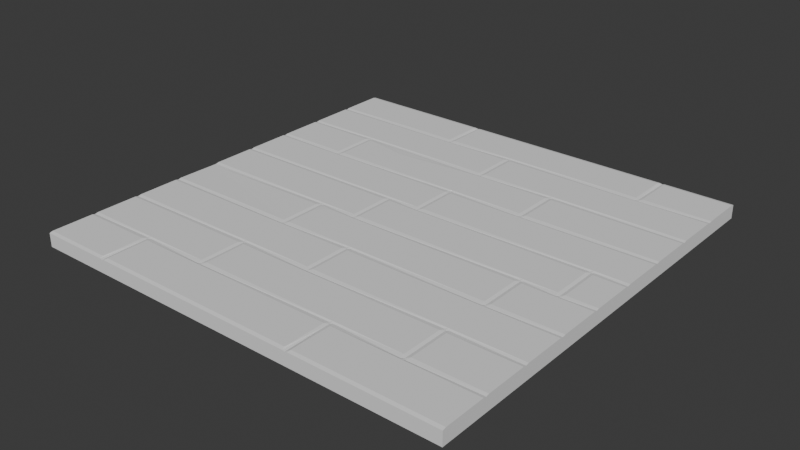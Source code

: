 # Source: floor-tile.blend  (saved by Blender 4.0.36; exported with 4.5.12 LTS)
import bpy
from mathutils import Matrix  # noqa: F401  (used for matrix-valued properties, if any)

bpy.ops.wm.read_factory_settings(use_empty=True)
scene = bpy.context.scene
scene.name = 'Scene'

# ---- collections
col_collection = bpy.data.collections.new('Collection'); scene.collection.children.link(col_collection)

# ---- world
world_world = bpy.data.worlds.new('World'); scene.world = world_world
world_world.use_nodes = True; world_world.node_tree.nodes.clear()
_N = world_world.node_tree.nodes; _L = world_world.node_tree.links
n0 = _N.new('ShaderNodeOutputWorld'); n0.name = 'World Output'; n0.location = (300, 300)
n1 = _N.new('ShaderNodeBackground'); n1.name = 'Background'; n1.location = (10, 300)
n1.inputs[0].default_value = (0.05088, 0.05088, 0.05088, 1.0)
_L.new(n1.outputs[0], n0.inputs[0])
n0.is_active_output = True
world_world.color = (0.05088, 0.05088, 0.05088)
world_world.use_sun_shadow = False
world_world.sun_shadow_jitter_overblur = 0.0

# ---- meshes
me_cube_001 = bpy.data.meshes.new('Cube.001')
me_cube_001.from_pydata([(-1.0, -1.0, -1.0), (-1.0, 1.0, -1.0), (1.0, -1.0, -1.0), (1.0, 1.0, -1.0), (-1.0, 0.7778, -1.0), (-1.0, 0.5556, -1.0), (-1.0, 0.3333, -1.0), (-1.0, 0.1111, -1.0), (-1.0, -0.1111, -1.0), (-1.0, -0.3333, -1.0), (-1.0, -0.5556, -1.0), (-1.0, -0.7778, -1.0), (1.0, -0.7778, -1.0), (1.0, -0.5556, -1.0), (1.0, -0.3333, -1.0), (1.0, -0.1111, -1.0), (1.0, 0.1111, -1.0), (1.0, 0.3333, -1.0), (1.0, 0.5556, -1.0), (1.0, 0.7778, -1.0), (-1.0, -0.7927, 1.0), (-1.0, -0.7629, 1.0), (-1.0, -0.7778, 0.8851), (-1.0, -0.7778, 0.9), (-1.0, -0.5705, 1.0), (-1.0, -0.5407, 1.0), (-1.0, -0.5556, 0.8851), (-1.0, -0.5556, 0.9), (-1.0, -0.3482, 1.0), (-1.0, -0.3184, 1.0), (-1.0, -0.3333, 0.8851), (-1.0, -0.3333, 0.9), (-1.0, -0.126, 0.9), (-1.0, -0.09621, 1.0), (-1.0, -0.1111, 0.8851), (-1.0, -0.1111, 0.9), (-1.0, 0.09621, 1.0), (-1.0, 0.126, 1.0), (-1.0, 0.1111, 0.8851), (-1.0, 0.1111, 0.9), (-1.0, 0.3184, 1.0), (-1.0, 0.3482, 1.0), (-1.0, 0.3333, 0.8851), (-1.0, 0.3333, 0.9), (-1.0, 0.5407, 1.0), (-1.0, 0.5705, 1.0), (-1.0, 0.5556, 0.8851), (-1.0, 0.5556, 0.9), (-1.0, 0.7629, 1.0), (-1.0, 0.7927, 1.0), (-1.0, 0.7778, 0.8851), (-1.0, 0.7778, 0.9), (1.0, 0.7927, 1.0), (1.0, 0.7629, 1.0), (1.0, 0.7778, 0.8851), (1.0, 0.7778, 0.9), (1.0, 0.5705, 1.0), (1.0, 0.5407, 1.0), (1.0, 0.5556, 0.8851), (1.0, 0.5556, 0.9), (1.0, 0.3482, 1.0), (1.0, 0.3184, 1.0), (1.0, 0.3333, 0.8851), (1.0, 0.3333, 0.9), (1.0, 0.126, 1.0), (1.0, 0.09621, 1.0), (1.0, 0.1111, 0.8851), (1.0, 0.1111, 0.9), (1.0, -0.09621, 1.0), (1.0, -0.126, 1.0), (1.0, -0.1111, 0.8851), (1.0, -0.1111, 0.9), (1.0, -0.3184, 1.0), (1.0, -0.3482, 1.0), (1.0, -0.3333, 0.8851), (1.0, -0.3333, 0.9), (1.0, -0.5407, 1.0), (1.0, -0.5705, 1.0), (1.0, -0.5556, 0.8851), (1.0, -0.5556, 0.9), (1.0, -0.7629, 1.0), (1.0, -0.7927, 1.0), (1.0, -0.7778, 0.8851), (1.0, -0.7778, 0.9), (-0.658, -0.7629, 1.0), (-0.6729, -0.7927, 1.0), (-0.6431, -0.7927, 1.0), (-0.6684, -0.7714, 0.9), (-0.658, -0.779, 0.9), (-0.658, -0.7927, 0.9), (-0.6476, -0.7714, 0.9), (-0.658, -1.0, 0.8), (0.3313, -0.7629, 1.0), (0.3164, -0.7927, 1.0), (0.3462, -0.7927, 1.0), (0.321, -0.7714, 0.9), (0.3313, -0.779, 0.9), (0.3313, -0.7927, 0.9), (0.3417, -0.7714, 0.9), (0.3313, -1.0, 0.8), (0.6823, -0.7629, 1.0), (0.6524, -0.7629, 1.0), (0.6673, -0.7927, 1.0), (0.6673, -0.7629, 0.9), (0.6673, -0.7766, 0.9), (0.657, -0.7842, 0.9), (0.6777, -0.7842, 0.9), (0.6823, -0.5705, 1.0), (0.6673, -0.5407, 1.0), (0.6524, -0.5705, 1.0), (0.6777, -0.5492, 0.9), (0.6673, -0.5568, 0.9), (0.657, -0.5492, 0.9), (0.6673, -0.5705, 0.9), (-0.3407, -0.5407, 1.0), (-0.3556, -0.5705, 1.0), (-0.3258, -0.5705, 1.0), (-0.3511, -0.5492, 0.9), (-0.3407, -0.5568, 0.9), (-0.3407, -0.5705, 0.9), (-0.3303, -0.5492, 0.9), (-0.3258, -0.7629, 1.0), (-0.3556, -0.7629, 1.0), (-0.3407, -0.7927, 1.0), (-0.3407, -0.7629, 0.9), (-0.3407, -0.7766, 0.9), (-0.3511, -0.7842, 0.9), (-0.3303, -0.7842, 0.9), (0.02268, -0.5407, 1.0), (-0.007127, -0.5407, 1.0), (0.007778, -0.5705, 1.0), (0.007778, -0.5407, 0.9), (0.007778, -0.5608, 0.9), (-0.002601, -0.5619, 0.9), (0.01816, -0.5619, 0.9), (0.007778, -0.3184, 1.0), (-0.007127, -0.3482, 1.0), (0.02268, -0.3482, 1.0), (-0.002601, -0.3269, 0.9), (0.007778, -0.3346, 0.9), (0.007778, -0.3482, 0.9), (0.01816, -0.3269, 0.9), (0.6736, -0.09621, 1.0), (0.6587, -0.126, 1.0), (0.6885, -0.126, 1.0), (0.6632, -0.1047, 0.9), (0.6736, -0.1123, 0.9), (0.6736, -0.126, 0.9), (0.684, -0.1047, 0.9), (0.6885, -0.3184, 1.0), (0.6587, -0.3184, 1.0), (0.6736, -0.3482, 1.0), (0.6736, -0.3184, 0.9), (0.6736, -0.3321, 0.9), (0.6632, -0.3397, 0.9), (0.684, -0.3397, 0.9), (-0.3258, -0.3184, 1.0), (-0.3556, -0.3184, 1.0), (-0.3407, -0.3482, 1.0), (-0.3407, -0.3184, 0.9), (-0.3407, -0.3321, 0.9), (-0.3511, -0.3397, 0.9), (-0.3303, -0.3397, 0.9), (-0.3407, -0.09621, 1.0), (-0.3556, -0.126, 1.0), (-0.3511, -0.1047, 0.9), (-0.3407, -0.1123, 0.9), (-0.3407, -0.126, 0.9), (-0.3303, -0.1047, 0.9), (0.8582, -0.09621, 1.0), (0.8284, -0.09621, 1.0), (0.8433, -0.126, 1.0), (0.8433, -0.09621, 0.9), (0.8433, -0.1099, 0.9), (0.833, -0.1175, 0.9), (0.8537, -0.1175, 0.9), (0.8582, 0.09621, 1.0), (0.8433, 0.126, 1.0), (0.8284, 0.09621, 1.0), (0.8537, 0.1175, 0.9), (0.8433, 0.1086, 0.9), (0.833, 0.1175, 0.9), (0.8433, 0.09621, 0.9), (-0.1544, 0.126, 1.0), (-0.1693, 0.09621, 1.0), (-0.1395, 0.09621, 1.0), (-0.1648, 0.1175, 0.9), (-0.1544, 0.1029, 0.9), (-0.1544, 0.09621, 0.9), (-0.144, 0.1175, 0.9), (-0.1395, -0.09621, 1.0), (-0.1693, -0.09621, 1.0), (-0.1544, -0.126, 1.0), (-0.1544, -0.09621, 0.9), (-0.1544, -0.1099, 0.9), (-0.1648, -0.1175, 0.9), (-0.144, -0.1175, 0.9), (0.01803, 0.126, 1.0), (-0.01178, 0.126, 1.0), (0.003126, 0.09621, 1.0), (0.003126, 0.126, 0.9), (0.003126, 0.1059, 0.9), (-0.007253, 0.1047, 0.9), (0.0135, 0.1047, 0.9), (0.003126, 0.3482, 1.0), (-0.01178, 0.3184, 1.0), (0.01803, 0.3184, 1.0), (-0.007253, 0.3397, 0.9), (0.003126, 0.3482, 0.9), (0.003126, 0.3184, 0.9), (0.01351, 0.3397, 0.9), (0.3856, 0.3482, 1.0), (0.3558, 0.3482, 1.0), (0.3707, 0.3184, 1.0), (0.3707, 0.3482, 0.9), (0.3707, 0.3346, 0.9), (0.3603, 0.3269, 0.9), (0.3811, 0.3269, 0.9), (0.3856, 0.5407, 1.0), (0.3707, 0.5705, 1.0), (0.3558, 0.5407, 1.0), (0.3811, 0.5619, 0.9), (0.3707, 0.5531, 0.9), (0.3603, 0.5619, 0.9), (0.3707, 0.5407, 0.9), (-0.6346, 0.3482, 1.0), (-0.6644, 0.3482, 1.0), (-0.6495, 0.3184, 1.0), (-0.6495, 0.3482, 0.9), (-0.6495, 0.3346, 0.9), (-0.6599, 0.3269, 0.9), (-0.6392, 0.3269, 0.9), (-0.6495, 0.5705, 1.0), (-0.6644, 0.5407, 1.0), (-0.6346, 0.5407, 1.0), (-0.6599, 0.5619, 0.9), (-0.6495, 0.5543, 0.9), (-0.6495, 0.5407, 0.9), (-0.6392, 0.5619, 0.9), (0.6822, 0.7927, 1.0), (0.6524, 0.7927, 1.0), (0.6673, 0.7629, 1.0), (0.6673, 0.7927, 0.9), (0.6673, 0.779, 0.9), (0.6569, 0.7714, 0.9), (0.6776, 0.7714, 0.9), (0.6673, 1.0, 0.8), (-0.3347, 0.7629, 1.0), (-0.3198, 0.7927, 1.0), (-0.3496, 0.7927, 1.0), (-0.3243, 0.7714, 0.9), (-0.3347, 0.7803, 0.9), (-0.3347, 0.7927, 0.9), (-0.3451, 0.7714, 0.9), (-0.3347, 1.0, 0.8), (0.01708, 0.7629, 1.0), (0.002171, 0.7927, 1.0), (-0.01273, 0.7629, 1.0), (0.01255, 0.7842, 0.9), (0.002171, 0.7766, 0.9), (-0.008209, 0.7842, 0.9), (0.002171, 0.7629, 0.9), (0.01708, 0.5705, 1.0), (-0.01273, 0.5705, 1.0), (0.002171, 0.5407, 1.0), (0.002171, 0.5705, 0.9), (0.002171, 0.5568, 0.9), (-0.008208, 0.5492, 0.9), (0.01255, 0.5492, 0.9), (0.1739, -0.126, 1.0), (0.2803, -0.126, 1.0), (0.2332, -0.1693, 1.0), (-0.3258, -0.1965, 1.0), (-0.2553, -0.126, 1.0), (-0.3289, -0.1114, 0.9311), (-0.3362, -0.126, 0.9303), (-0.3051, -0.1467, 1.0), (-0.319, -0.1327, 0.9834), (-0.306, -0.1217, 0.9798), (-0.3297, -0.1217, 0.9594), (-0.3288, -0.1467, 0.9796), (0.7331, 0.3482, 1.0), (0.5787, 0.3482, 1.0), (0.6379, 0.3759, 1.0), (-0.4925, 0.5407, 0.95), (-0.2084, 0.5407, 0.95), (-0.4202, 0.5049, 1.0), (-1.0, -1.0, 0.8847), (-1.0, -0.9847, 1.0), (-1.0, 0.9847, 1.0), (-1.0, 1.0, 0.8847), (1.0, -0.9847, 1.0), (1.0, -1.0, 0.8847), (1.0, 1.0, 0.8847), (1.0, 0.9847, 1.0), (-0.6454, -1.0, 0.8847), (-0.6431, -0.9847, 1.0), (-0.6729, -0.9847, 1.0), (-0.6706, -1.0, 0.8847), (0.344, -1.0, 0.8847), (0.3462, -0.9847, 1.0), (0.3164, -0.9847, 1.0), (0.3187, -1.0, 0.8847), (0.6546, 1.0, 0.8847), (0.6524, 0.9847, 1.0), (0.6822, 0.9847, 1.0), (0.6799, 1.0, 0.8847), (-0.3474, 1.0, 0.8847), (-0.3496, 0.9847, 1.0), (-0.3198, 0.9847, 1.0), (-0.3221, 1.0, 0.8847)], [], [(294, 305, 239, 52), (91, 89, 85, 297, 298), (101, 109, 130, 116, 121, 92), (11, 12, 2, 0), (81, 102, 94, 300, 291), (19, 54, 53, 56, 58, 18), (18, 58, 57, 60, 62, 17), (17, 62, 61, 64, 66, 16), (16, 66, 65, 68, 70, 15), (15, 70, 69, 72, 74, 14), (14, 74, 73, 76, 78, 13), (13, 78, 77, 80, 82, 12), (3, 293, 294, 52, 54, 19), (1, 3, 19, 4), (4, 19, 18, 5), (5, 18, 17, 6), (6, 17, 16, 7), (7, 16, 15, 8), (8, 15, 14, 9), (9, 14, 13, 10), (10, 13, 12, 11), (295, 296, 86, 89, 91), (53, 241, 255, 262, 219, 56), (57, 218, 211, 282, 283, 281, 60), (61, 213, 206, 197, 177, 64), (65, 176, 169, 68), (69, 171, 144, 149, 72), (73, 151, 137, 128, 108, 76), (77, 107, 100, 80), (122, 115, 24, 21, 84), (4, 50, 49, 289, 290, 1), (157, 164, 32, 29), (191, 184, 36, 33, 163), (198, 205, 227, 40, 37, 183), (226, 233, 44, 41), (263, 257, 247, 48, 45, 232), (12, 82, 81, 291, 292, 2), (11, 22, 21, 24, 26, 10), (297, 85, 20, 288), (274, 278, 273, 192, 195, 168), (129, 136, 158, 28, 25, 114), (10, 26, 25, 28, 30, 9), (170, 178, 199, 185, 190, 142), (9, 30, 29, 32, 34, 8), (212, 220, 264, 285, 286, 284, 234, 225, 204), (8, 34, 33, 36, 38, 7), (7, 38, 37, 40, 42, 6), (246, 242, 239, 305, 306), (6, 42, 41, 44, 46, 5), (249, 308, 289, 49), (1, 290, 307, 254, 310, 303, 246, 306, 293, 3), (5, 46, 45, 48, 50, 4), (20, 23, 22), (23, 21, 22), (24, 27, 26), (27, 25, 26), (28, 31, 30), (31, 29, 30), (32, 35, 34), (35, 33, 34), (36, 39, 38), (39, 37, 38), (40, 43, 42), (43, 41, 42), (44, 47, 46), (47, 45, 46), (48, 51, 50), (51, 49, 50), (52, 55, 54), (55, 53, 54), (56, 59, 58), (59, 57, 58), (60, 63, 62), (63, 61, 62), (64, 67, 66), (67, 65, 66), (68, 71, 70), (71, 69, 70), (72, 75, 74), (75, 73, 74), (76, 79, 78), (79, 77, 78), (80, 83, 82), (83, 81, 82), (84, 87, 88, 90), (85, 89, 88, 87), (86, 90, 88, 89), (92, 95, 96, 98), (93, 97, 96, 95), (94, 98, 96, 97), (100, 103, 104, 106), (101, 105, 104, 103), (102, 106, 104, 105), (107, 110, 111, 113), (108, 112, 111, 110), (109, 113, 111, 112), (114, 117, 118, 120), (115, 119, 118, 117), (116, 120, 118, 119), (121, 124, 125, 127), (122, 126, 125, 124), (123, 127, 125, 126), (128, 131, 132, 134), (129, 133, 132, 131), (130, 134, 132, 133), (135, 138, 139, 141), (136, 140, 139, 138), (137, 141, 139, 140), (142, 145, 146, 148), (143, 147, 146, 145), (144, 148, 146, 147), (149, 152, 153, 155), (150, 154, 153, 152), (151, 155, 153, 154), (156, 159, 160, 162), (157, 161, 160, 159), (158, 162, 160, 161), (163, 165, 166, 168), (164, 167, 166, 165), (150, 143, 270, 271, 269, 192, 273, 276, 272, 156, 135), (169, 172, 173, 175), (170, 174, 173, 172), (171, 175, 173, 174), (176, 179, 180, 182), (177, 181, 180, 179), (178, 182, 180, 181), (183, 186, 187, 189), (184, 188, 187, 186), (185, 189, 187, 188), (190, 193, 194, 196), (191, 195, 194, 193), (192, 196, 194, 195), (197, 200, 201, 203), (198, 202, 201, 200), (199, 203, 201, 202), (204, 207, 208, 210), (205, 209, 208, 207), (206, 210, 208, 209), (211, 214, 215, 217), (212, 216, 215, 214), (213, 217, 215, 216), (218, 221, 222, 224), (219, 223, 222, 221), (220, 224, 222, 223), (225, 228, 229, 231), (226, 230, 229, 228), (227, 231, 229, 230), (232, 235, 236, 238), (233, 237, 236, 235), (234, 238, 236, 237), (239, 242, 243, 245), (240, 244, 243, 242), (241, 245, 243, 244), (247, 250, 251, 253), (248, 252, 251, 250), (249, 253, 251, 252), (255, 258, 259, 261), (256, 260, 259, 258), (257, 261, 259, 260), (262, 265, 266, 268), (263, 267, 266, 265), (264, 268, 266, 267), (241, 53, 55, 245), (245, 55, 52, 239), (218, 57, 59, 221), (221, 59, 56, 219), (213, 61, 63, 217), (217, 63, 60, 281, 282, 211), (176, 65, 67, 179), (179, 67, 64, 177), (171, 69, 71, 175), (175, 71, 68, 169), (151, 73, 75, 155), (155, 75, 72, 149), (107, 77, 79, 110), (110, 79, 76, 108), (102, 81, 83, 106), (106, 83, 80, 100), (20, 85, 87, 23), (23, 87, 84, 21), (301, 93, 123, 86, 296), (299, 300, 94, 97, 99), (123, 93, 95, 127), (127, 95, 92, 121), (99, 97, 93, 301, 302), (303, 304, 240, 242, 246), (94, 102, 105, 98), (98, 105, 101, 92), (130, 109, 112, 134), (134, 112, 108, 128), (100, 107, 113, 103), (103, 113, 109, 101), (24, 115, 117, 27), (27, 117, 114, 25), (86, 123, 126, 90), (90, 126, 122, 84), (121, 116, 119, 124), (124, 119, 115, 122), (116, 130, 133, 120), (120, 133, 129, 114), (158, 136, 138, 162), (162, 138, 135, 156), (128, 137, 140, 131), (131, 140, 136, 129), (192, 269, 270, 143, 145, 196), (196, 145, 142, 190), (137, 151, 154, 141), (141, 154, 150, 135), (149, 144, 147, 152), (152, 147, 143, 150), (28, 158, 161, 31), (31, 161, 157, 29), (32, 164, 165, 35), (35, 165, 163, 33), (275, 279, 274, 168, 166, 167), (159, 167, 164, 157), (144, 171, 174, 148), (148, 174, 170, 142), (199, 178, 181, 203), (203, 181, 177, 197), (169, 176, 182, 172), (172, 182, 178, 170), (36, 184, 186, 39), (39, 186, 183, 37), (168, 195, 191, 163), (190, 185, 188, 193), (193, 188, 184, 191), (185, 199, 202, 189), (189, 202, 198, 183), (227, 205, 207, 231), (231, 207, 204, 225), (197, 206, 209, 200), (200, 209, 205, 198), (206, 213, 216, 210), (210, 216, 212, 204), (264, 220, 223, 268), (268, 223, 219, 262), (211, 218, 224, 214), (214, 224, 220, 212), (40, 227, 230, 43), (43, 230, 226, 41), (44, 233, 235, 47), (47, 235, 232, 45), (225, 234, 237, 228), (228, 237, 233, 226), (255, 241, 244, 258), (258, 244, 240, 256), (240, 304, 309, 248, 256), (307, 308, 249, 252, 254), (48, 247, 253, 51), (51, 253, 249, 49), (254, 252, 248, 309, 310), (247, 257, 260, 250), (250, 260, 256, 248), (234, 284, 285, 264, 267, 238), (238, 267, 263, 232), (257, 263, 265, 261), (261, 265, 262, 255), (0, 287, 288, 20, 22, 11), (269, 271, 270), (272, 276, 277, 280), (273, 278, 277, 276), (274, 279, 277, 278), (275, 280, 277, 279), (156, 272, 280, 275, 167, 159), (281, 283, 282), (284, 286, 285), (287, 298, 297, 288), (307, 290, 289, 308), (293, 306, 305, 294), (299, 292, 291, 300), (295, 302, 301, 296), (303, 310, 309, 304), (2, 292, 299, 99, 302, 295, 91, 298, 287, 0)])
_uv = me_cube_001.uv_layers.new(name='UVMap')
_uv.uv.foreach_set('vector', [0.625, 0.5019, 0.6647, 0.5019, 0.6647, 0.5259, 0.625, 0.5259, 0.8323, 0.75, 0.8323, 0.7241, 0.8341, 0.7241, 0.8341, 0.7481, 0.8338, 0.75, 0.6684, 0.7204, 0.6684, 0.6963, 0.749, 0.6963, 0.7907, 0.6963, 0.7907, 0.7204, 0.7086, 0.7204, 0.125, 0.7222, 0.375, 0.7222, 0.375, 0.75, 0.125, 0.75, 0.625, 0.7241, 0.6666, 0.7241, 0.7067, 0.7241, 0.7067, 0.7481, 0.625, 0.7481, 0.375, 0.5278, 0.6231, 0.5278, 0.625, 0.5296, 0.625, 0.5537, 0.6231, 0.5556, 0.375, 0.5556, 0.375, 0.5556, 0.6231, 0.5556, 0.625, 0.5574, 0.625, 0.5815, 0.6231, 0.5833, 0.375, 0.5833, 0.375, 0.5833, 0.6231, 0.5833, 0.625, 0.5852, 0.625, 0.6092, 0.6231, 0.6111, 0.375, 0.6111, 0.375, 0.6111, 0.6231, 0.6111, 0.625, 0.613, 0.625, 0.637, 0.6231, 0.6389, 0.375, 0.6389, 0.375, 0.6389, 0.6231, 0.6389, 0.625, 0.6408, 0.625, 0.6648, 0.6231, 0.6667, 0.375, 0.6667, 0.375, 0.6667, 0.6231, 0.6667, 0.625, 0.6685, 0.625, 0.6926, 0.6231, 0.6944, 0.375, 0.6944, 0.375, 0.6944, 0.6231, 0.6944, 0.625, 0.6963, 0.625, 0.7204, 0.6231, 0.7222, 0.375, 0.7222, 0.375, 0.5, 0.6231, 0.5, 0.625, 0.5019, 0.625, 0.5259, 0.6231, 0.5278, 0.375, 0.5278, 0.125, 0.5, 0.375, 0.5, 0.375, 0.5278, 0.125, 0.5278, 0.125, 0.5278, 0.375, 0.5278, 0.375, 0.5556, 0.125, 0.5556, 0.125, 0.5556, 0.375, 0.5556, 0.375, 0.5833, 0.125, 0.5833, 0.125, 0.5833, 0.375, 0.5833, 0.375, 0.6111, 0.125, 0.6111, 0.125, 0.6111, 0.375, 0.6111, 0.375, 0.6389, 0.125, 0.6389, 0.125, 0.6389, 0.375, 0.6389, 0.375, 0.6667, 0.125, 0.6667, 0.125, 0.6667, 0.375, 0.6667, 0.375, 0.6944, 0.125, 0.6944, 0.125, 0.6944, 0.375, 0.6944, 0.375, 0.7222, 0.125, 0.7222, 0.8307, 0.75, 0.8304, 0.7481, 0.8304, 0.7241, 0.8323, 0.7241, 0.8323, 0.75, 0.625, 0.5296, 0.6666, 0.5296, 0.7479, 0.5296, 0.7479, 0.5537, 0.7037, 0.5537, 0.625, 0.5537, 0.625, 0.5574, 0.7018, 0.5574, 0.7018, 0.5815, 0.6777, 0.5815, 0.6703, 0.578, 0.6584, 0.5815, 0.625, 0.5815, 0.625, 0.5852, 0.7037, 0.5852, 0.7477, 0.5852, 0.7477, 0.6092, 0.6446, 0.6092, 0.625, 0.6092, 0.625, 0.613, 0.6427, 0.613, 0.6427, 0.637, 0.625, 0.637, 0.625, 0.6408, 0.6446, 0.6408, 0.6639, 0.6408, 0.6639, 0.6648, 0.625, 0.6648, 0.625, 0.6685, 0.6658, 0.6685, 0.7472, 0.6685, 0.7472, 0.6926, 0.6666, 0.6926, 0.625, 0.6926, 0.625, 0.6963, 0.6647, 0.6963, 0.6647, 0.7204, 0.625, 0.7204, 0.7944, 0.7204, 0.7944, 0.6963, 0.875, 0.6963, 0.875, 0.7204, 0.8323, 0.7204, 0.375, 0.2222, 0.6231, 0.2222, 0.625, 0.2241, 0.625, 0.2481, 0.6231, 0.25, 0.375, 0.25, 0.7944, 0.6648, 0.7944, 0.6408, 0.875, 0.6408, 0.875, 0.6648, 0.7712, 0.637, 0.7712, 0.613, 0.875, 0.613, 0.875, 0.637, 0.7926, 0.637, 0.7515, 0.6092, 0.7515, 0.5852, 0.8312, 0.5852, 0.875, 0.5852, 0.875, 0.6092, 0.7693, 0.6092, 0.8331, 0.5815, 0.8331, 0.5574, 0.875, 0.5574, 0.875, 0.5815, 0.7516, 0.5537, 0.7516, 0.5296, 0.7918, 0.5296, 0.875, 0.5296, 0.875, 0.5537, 0.8312, 0.5537, 0.375, 0.7222, 0.6231, 0.7222, 0.625, 0.7241, 0.625, 0.7481, 0.6231, 0.75, 0.375, 0.75, 0.375, 0.02778, 0.6231, 0.02778, 0.625, 0.02964, 0.625, 0.05369, 0.6231, 0.05556, 0.375, 0.05556, 0.8341, 0.7481, 0.8341, 0.7241, 0.875, 0.7241, 0.875, 0.7481, 0.7911, 0.6395, 0.7883, 0.6404, 0.7819, 0.6408, 0.7693, 0.6408, 0.7706, 0.6389, 0.7913, 0.6389, 0.7509, 0.6926, 0.7509, 0.6685, 0.7926, 0.6685, 0.875, 0.6685, 0.875, 0.6926, 0.7926, 0.6926, 0.375, 0.05556, 0.6231, 0.05556, 0.625, 0.05742, 0.625, 0.08147, 0.6231, 0.08333, 0.375, 0.08333, 0.6464, 0.637, 0.6464, 0.613, 0.7496, 0.613, 0.7674, 0.613, 0.7674, 0.637, 0.6658, 0.637, 0.375, 0.08333, 0.6231, 0.08333, 0.625, 0.0852, 0.625, 0.1092, 0.6231, 0.1111, 0.375, 0.1111, 0.7055, 0.5815, 0.7055, 0.5574, 0.7497, 0.5574, 0.7761, 0.5574, 0.8025, 0.5619, 0.8116, 0.5574, 0.8293, 0.5574, 0.8293, 0.5815, 0.7496, 0.5815, 0.375, 0.1111, 0.6231, 0.1111, 0.625, 0.113, 0.625, 0.137, 0.6231, 0.1389, 0.375, 0.1389, 0.375, 0.1389, 0.6231, 0.1389, 0.625, 0.1408, 0.625, 0.1648, 0.6231, 0.1667, 0.375, 0.1667, 0.6666, 0.5, 0.6666, 0.5259, 0.6647, 0.5259, 0.6647, 0.5019, 0.665, 0.5, 0.375, 0.1667, 0.6231, 0.1667, 0.625, 0.1685, 0.625, 0.1926, 0.6231, 0.1944, 0.375, 0.1944, 0.7937, 0.5259, 0.7937, 0.5019, 0.875, 0.5019, 0.875, 0.5259, 0.375, 0.25, 0.6231, 0.25, 0.625, 0.3316, 0.625, 0.3332, 0.625, 0.3347, 0.625, 0.4568, 0.625, 0.4584, 0.625, 0.46, 0.6231, 0.5, 0.375, 0.5, 0.375, 0.1944, 0.6231, 0.1944, 0.625, 0.1963, 0.625, 0.2204, 0.6231, 0.2222, 0.375, 0.2222, 0.625, 0.02591, 0.625, 0.02778, 0.6231, 0.02778, 0.625, 0.02778, 0.625, 0.02778, 0.6231, 0.02778, 0.625, 0.05369, 0.625, 0.05556, 0.6231, 0.05556, 0.625, 0.05556, 0.625, 0.05556, 0.6231, 0.05556, 0.625, 0.08147, 0.625, 0.08333, 0.6231, 0.08333, 0.625, 0.08333, 0.625, 0.08333, 0.6231, 0.08333, 0.625, 0.1092, 0.625, 0.1111, 0.6231, 0.1111, 0.625, 0.1111, 0.625, 0.1111, 0.6231, 0.1111, 0.625, 0.137, 0.625, 0.1389, 0.6231, 0.1389, 0.625, 0.1389, 0.625, 0.1389, 0.6231, 0.1389, 0.625, 0.1648, 0.625, 0.1667, 0.6231, 0.1667, 0.625, 0.1667, 0.625, 0.1667, 0.6231, 0.1667, 0.625, 0.1926, 0.625, 0.1944, 0.6231, 0.1944, 0.625, 0.1944, 0.625, 0.1944, 0.6231, 0.1944, 0.625, 0.2204, 0.625, 0.2222, 0.6231, 0.2222, 0.625, 0.2222, 0.625, 0.2222, 0.6231, 0.2222, 0.625, 0.5259, 0.625, 0.5278, 0.6231, 0.5278, 0.625, 0.5278, 0.625, 0.5296, 0.6231, 0.5278, 0.625, 0.5537, 0.625, 0.5556, 0.6231, 0.5556, 0.625, 0.5556, 0.625, 0.5574, 0.6231, 0.5556, 0.625, 0.5815, 0.625, 0.5833, 0.6231, 0.5833, 0.625, 0.5833, 0.625, 0.5852, 0.6231, 0.5833, 0.625, 0.6092, 0.625, 0.6111, 0.6231, 0.6111, 0.625, 0.6111, 0.625, 0.613, 0.6231, 0.6111, 0.625, 0.637, 0.625, 0.6389, 0.6231, 0.6389, 0.625, 0.6389, 0.625, 0.6408, 0.6231, 0.6389, 0.625, 0.6648, 0.625, 0.6667, 0.6231, 0.6667, 0.625, 0.6667, 0.625, 0.6685, 0.6231, 0.6667, 0.625, 0.6926, 0.625, 0.6944, 0.6231, 0.6944, 0.625, 0.6944, 0.625, 0.6963, 0.6231, 0.6944, 0.625, 0.7204, 0.625, 0.7222, 0.6231, 0.7222, 0.625, 0.7222, 0.625, 0.7241, 0.6231, 0.7222, 0.8323, 0.7204, 0.8335, 0.7222, 0.8323, 0.7223, 0.831, 0.7222, 0.8341, 0.7241, 0.8323, 0.7241, 0.8323, 0.7223, 0.8335, 0.7222, 0.8304, 0.7241, 0.831, 0.7222, 0.8323, 0.7223, 0.8323, 0.7241, 0.7086, 0.7204, 0.7099, 0.7222, 0.7086, 0.7223, 0.7073, 0.7222, 0.7104, 0.7241, 0.7086, 0.7241, 0.7086, 0.7223, 0.7099, 0.7222, 0.7067, 0.7241, 0.7073, 0.7222, 0.7086, 0.7223, 0.7086, 0.7241, 0.6647, 0.7204, 0.6666, 0.7204, 0.6666, 0.7222, 0.6653, 0.7222, 0.6684, 0.7204, 0.6679, 0.7222, 0.6666, 0.7222, 0.6666, 0.7204, 0.6666, 0.7241, 0.6653, 0.7222, 0.6666, 0.7222, 0.6679, 0.7222, 0.6647, 0.6963, 0.6653, 0.6944, 0.6666, 0.6945, 0.6666, 0.6963, 0.6666, 0.6926, 0.6679, 0.6944, 0.6666, 0.6945, 0.6653, 0.6944, 0.6684, 0.6963, 0.6666, 0.6963, 0.6666, 0.6945, 0.6679, 0.6944, 0.7926, 0.6926, 0.7939, 0.6944, 0.7926, 0.6945, 0.7913, 0.6944, 0.7944, 0.6963, 0.7926, 0.6963, 0.7926, 0.6945, 0.7939, 0.6944, 0.7907, 0.6963, 0.7913, 0.6944, 0.7926, 0.6945, 0.7926, 0.6963, 0.7907, 0.7204, 0.7926, 0.7204, 0.7926, 0.7222, 0.7913, 0.7222, 0.7944, 0.7204, 0.7939, 0.7222, 0.7926, 0.7222, 0.7926, 0.7204, 0.7926, 0.7241, 0.7913, 0.7222, 0.7926, 0.7222, 0.7939, 0.7222, 0.7472, 0.6926, 0.749, 0.6926, 0.749, 0.6944, 0.7477, 0.6944, 0.7509, 0.6926, 0.7503, 0.6944, 0.749, 0.6944, 0.749, 0.6926, 0.749, 0.6963, 0.7477, 0.6944, 0.749, 0.6944, 0.7503, 0.6944, 0.749, 0.6648, 0.7503, 0.6667, 0.749, 0.6667, 0.7477, 0.6667, 0.7509, 0.6685, 0.749, 0.6685, 0.749, 0.6667, 0.7503, 0.6667, 0.7472, 0.6685, 0.7477, 0.6667, 0.749, 0.6667, 0.749, 0.6685, 0.6658, 0.637, 0.6671, 0.6389, 0.6658, 0.6389, 0.6645, 0.6389, 0.6677, 0.6408, 0.6658, 0.6408, 0.6658, 0.6389, 0.6671, 0.6389, 0.6639, 0.6408, 0.6645, 0.6389, 0.6658, 0.6389, 0.6658, 0.6408, 0.6639, 0.6648, 0.6658, 0.6648, 0.6658, 0.6666, 0.6645, 0.6667, 0.6677, 0.6648, 0.6671, 0.6667, 0.6658, 0.6666, 0.6658, 0.6648, 0.6658, 0.6685, 0.6645, 0.6667, 0.6658, 0.6666, 0.6671, 0.6667, 0.7907, 0.6648, 0.7926, 0.6648, 0.7926, 0.6666, 0.7913, 0.6667, 0.7944, 0.6648, 0.7939, 0.6667, 0.7926, 0.6666, 0.7926, 0.6648, 0.7926, 0.6685, 0.7913, 0.6667, 0.7926, 0.6666, 0.7939, 0.6667, 0.7926, 0.637, 0.7939, 0.6389, 0.7926, 0.6389, 0.7913, 0.6389, 0.7944, 0.6408, 0.7926, 0.6408, 0.7926, 0.6389, 0.7939, 0.6389, 0.6677, 0.6648, 0.6677, 0.6408, 0.715, 0.6408, 0.7209, 0.6462, 0.7283, 0.6408, 0.7693, 0.6408, 0.7819, 0.6408, 0.7881, 0.6433, 0.7907, 0.6496, 0.7907, 0.6648, 0.749, 0.6648, 0.6427, 0.637, 0.6446, 0.637, 0.6446, 0.6388, 0.6433, 0.6389, 0.6464, 0.637, 0.6459, 0.6389, 0.6446, 0.6388, 0.6446, 0.637, 0.6446, 0.6408, 0.6433, 0.6389, 0.6446, 0.6388, 0.6459, 0.6389, 0.6427, 0.613, 0.6433, 0.6111, 0.6446, 0.6112, 0.6446, 0.613, 0.6446, 0.6092, 0.6459, 0.6111, 0.6446, 0.6112, 0.6433, 0.6111, 0.6464, 0.613, 0.6446, 0.613, 0.6446, 0.6112, 0.6459, 0.6111, 0.7693, 0.6092, 0.7706, 0.6111, 0.7693, 0.6115, 0.768, 0.6111, 0.7712, 0.613, 0.7693, 0.613, 0.7693, 0.6115, 0.7706, 0.6111, 0.7674, 0.613, 0.768, 0.6111, 0.7693, 0.6115, 0.7693, 0.613, 0.7674, 0.637, 0.7693, 0.637, 0.7693, 0.6388, 0.768, 0.6389, 0.7712, 0.637, 0.7706, 0.6389, 0.7693, 0.6388, 0.7693, 0.637, 0.7693, 0.6408, 0.768, 0.6389, 0.7693, 0.6388, 0.7706, 0.6389, 0.7477, 0.6092, 0.7496, 0.6092, 0.7496, 0.6111, 0.7483, 0.6111, 0.7515, 0.6092, 0.7509, 0.6111, 0.7496, 0.6111, 0.7496, 0.6092, 0.7496, 0.613, 0.7483, 0.6111, 0.7496, 0.6111, 0.7509, 0.6111, 0.7496, 0.5815, 0.7509, 0.5833, 0.7496, 0.5833, 0.7483, 0.5833, 0.7515, 0.5852, 0.7496, 0.5852, 0.7496, 0.5833, 0.7509, 0.5833, 0.7477, 0.5852, 0.7483, 0.5833, 0.7496, 0.5833, 0.7496, 0.5852, 0.7018, 0.5815, 0.7037, 0.5815, 0.7037, 0.5833, 0.7024, 0.5833, 0.7055, 0.5815, 0.705, 0.5833, 0.7037, 0.5833, 0.7037, 0.5815, 0.7037, 0.5852, 0.7024, 0.5833, 0.7037, 0.5833, 0.705, 0.5833, 0.7018, 0.5574, 0.7024, 0.5556, 0.7037, 0.5557, 0.7037, 0.5574, 0.7037, 0.5537, 0.705, 0.5556, 0.7037, 0.5557, 0.7024, 0.5556, 0.7055, 0.5574, 0.7037, 0.5574, 0.7037, 0.5557, 0.705, 0.5556, 0.8293, 0.5815, 0.8312, 0.5815, 0.8312, 0.5833, 0.8299, 0.5833, 0.8331, 0.5815, 0.8325, 0.5833, 0.8312, 0.5833, 0.8312, 0.5815, 0.8312, 0.5852, 0.8299, 0.5833, 0.8312, 0.5833, 0.8325, 0.5833, 0.8312, 0.5537, 0.8325, 0.5556, 0.8312, 0.5556, 0.8299, 0.5556, 0.8331, 0.5574, 0.8312, 0.5574, 0.8312, 0.5556, 0.8325, 0.5556, 0.8293, 0.5574, 0.8299, 0.5556, 0.8312, 0.5556, 0.8312, 0.5574, 0.6647, 0.5259, 0.6666, 0.5259, 0.6666, 0.5277, 0.6653, 0.5278, 0.6685, 0.5259, 0.6679, 0.5278, 0.6666, 0.5277, 0.6666, 0.5259, 0.6666, 0.5296, 0.6653, 0.5278, 0.6666, 0.5277, 0.6679, 0.5278, 0.7918, 0.5296, 0.7905, 0.5278, 0.7918, 0.5277, 0.7931, 0.5278, 0.79, 0.5259, 0.7918, 0.5259, 0.7918, 0.5277, 0.7905, 0.5278, 0.7937, 0.5259, 0.7931, 0.5278, 0.7918, 0.5277, 0.7918, 0.5259, 0.7479, 0.5296, 0.7484, 0.5278, 0.7497, 0.5278, 0.7497, 0.5296, 0.7497, 0.5259, 0.751, 0.5278, 0.7497, 0.5278, 0.7484, 0.5278, 0.7516, 0.5296, 0.7497, 0.5296, 0.7497, 0.5278, 0.751, 0.5278, 0.7479, 0.5537, 0.7497, 0.5537, 0.7497, 0.5555, 0.7484, 0.5556, 0.7516, 0.5537, 0.751, 0.5556, 0.7497, 0.5555, 0.7497, 0.5537, 0.7497, 0.5574, 0.7484, 0.5556, 0.7497, 0.5555, 0.751, 0.5556, 0.6666, 0.5296, 0.625, 0.5296, 0.625, 0.5278, 0.6653, 0.5278, 0.6653, 0.5278, 0.625, 0.5278, 0.625, 0.5259, 0.6647, 0.5259, 0.7018, 0.5574, 0.625, 0.5574, 0.625, 0.5556, 0.7024, 0.5556, 0.7024, 0.5556, 0.625, 0.5556, 0.625, 0.5537, 0.7037, 0.5537, 0.7037, 0.5852, 0.625, 0.5852, 0.625, 0.5833, 0.7024, 0.5833, 0.7024, 0.5833, 0.625, 0.5833, 0.625, 0.5815, 0.6584, 0.5815, 0.6777, 0.5815, 0.7018, 0.5815, 0.6427, 0.613, 0.625, 0.613, 0.625, 0.6111, 0.6433, 0.6111, 0.6433, 0.6111, 0.625, 0.6111, 0.625, 0.6092, 0.6446, 0.6092, 0.6446, 0.6408, 0.625, 0.6408, 0.625, 0.6389, 0.6433, 0.6389, 0.6433, 0.6389, 0.625, 0.6389, 0.625, 0.637, 0.6427, 0.637, 0.6658, 0.6685, 0.625, 0.6685, 0.625, 0.6667, 0.6645, 0.6667, 0.6645, 0.6667, 0.625, 0.6667, 0.625, 0.6648, 0.6639, 0.6648, 0.6647, 0.6963, 0.625, 0.6963, 0.625, 0.6944, 0.6653, 0.6944, 0.6653, 0.6944, 0.625, 0.6944, 0.625, 0.6926, 0.6666, 0.6926, 0.6666, 0.7241, 0.625, 0.7241, 0.625, 0.7222, 0.6653, 0.7222, 0.6653, 0.7222, 0.625, 0.7222, 0.625, 0.7204, 0.6647, 0.7204, 0.875, 0.7241, 0.8341, 0.7241, 0.8335, 0.7222, 0.875, 0.7222, 0.875, 0.7222, 0.8335, 0.7222, 0.8323, 0.7204, 0.875, 0.7204, 0.7104, 0.7481, 0.7104, 0.7241, 0.7926, 0.7241, 0.8304, 0.7241, 0.8304, 0.7481, 0.707, 0.75, 0.7067, 0.7481, 0.7067, 0.7241, 0.7086, 0.7241, 0.7086, 0.75, 0.7926, 0.7241, 0.7104, 0.7241, 0.7099, 0.7222, 0.7913, 0.7222, 0.7913, 0.7222, 0.7099, 0.7222, 0.7086, 0.7204, 0.7907, 0.7204, 0.7086, 0.75, 0.7086, 0.7241, 0.7104, 0.7241, 0.7104, 0.7481, 0.7102, 0.75, 0.6682, 0.5, 0.6685, 0.5019, 0.6685, 0.5259, 0.6666, 0.5259, 0.6666, 0.5, 0.7067, 0.7241, 0.6666, 0.7241, 0.6679, 0.7222, 0.7073, 0.7222, 0.7073, 0.7222, 0.6679, 0.7222, 0.6684, 0.7204, 0.7086, 0.7204, 0.749, 0.6963, 0.6684, 0.6963, 0.6679, 0.6944, 0.7477, 0.6944, 0.7477, 0.6944, 0.6679, 0.6944, 0.6666, 0.6926, 0.7472, 0.6926, 0.6647, 0.7204, 0.6647, 0.6963, 0.6666, 0.6963, 0.6666, 0.7204, 0.6666, 0.7204, 0.6666, 0.6963, 0.6684, 0.6963, 0.6684, 0.7204, 0.875, 0.6963, 0.7944, 0.6963, 0.7939, 0.6944, 0.875, 0.6944, 0.875, 0.6944, 0.7939, 0.6944, 0.7926, 0.6926, 0.875, 0.6926, 0.8304, 0.7241, 0.7926, 0.7241, 0.7939, 0.7222, 0.831, 0.7222, 0.831, 0.7222, 0.7939, 0.7222, 0.7944, 0.7204, 0.8323, 0.7204, 0.7907, 0.7204, 0.7907, 0.6963, 0.7926, 0.6963, 0.7926, 0.7204, 0.7926, 0.7204, 0.7926, 0.6963, 0.7944, 0.6963, 0.7944, 0.7204, 0.7907, 0.6963, 0.749, 0.6963, 0.7503, 0.6944, 0.7913, 0.6944, 0.7913, 0.6944, 0.7503, 0.6944, 0.7509, 0.6926, 0.7926, 0.6926, 0.7926, 0.6685, 0.7509, 0.6685, 0.7503, 0.6667, 0.7913, 0.6667, 0.7913, 0.6667, 0.7503, 0.6667, 0.749, 0.6648, 0.7907, 0.6648, 0.7472, 0.6926, 0.7472, 0.6685, 0.749, 0.6685, 0.749, 0.6926, 0.749, 0.6926, 0.749, 0.6685, 0.7509, 0.6685, 0.7509, 0.6926, 0.7693, 0.6408, 0.7283, 0.6408, 0.715, 0.6408, 0.6677, 0.6408, 0.6671, 0.6389, 0.768, 0.6389, 0.768, 0.6389, 0.6671, 0.6389, 0.6658, 0.637, 0.7674, 0.637, 0.7472, 0.6685, 0.6658, 0.6685, 0.6671, 0.6667, 0.7477, 0.6667, 0.7477, 0.6667, 0.6671, 0.6667, 0.6677, 0.6648, 0.749, 0.6648, 0.6639, 0.6648, 0.6639, 0.6408, 0.6658, 0.6408, 0.6658, 0.6648, 0.6658, 0.6648, 0.6658, 0.6408, 0.6677, 0.6408, 0.6677, 0.6648, 0.875, 0.6685, 0.7926, 0.6685, 0.7939, 0.6667, 0.875, 0.6667, 0.875, 0.6667, 0.7939, 0.6667, 0.7944, 0.6648, 0.875, 0.6648, 0.875, 0.6408, 0.7944, 0.6408, 0.7939, 0.6389, 0.875, 0.6389, 0.875, 0.6389, 0.7939, 0.6389, 0.7926, 0.637, 0.875, 0.637, 0.792, 0.6408, 0.7912, 0.6404, 0.7911, 0.6395, 0.7913, 0.6389, 0.7926, 0.6389, 0.7926, 0.6408, 0.7926, 0.6648, 0.7926, 0.6408, 0.7944, 0.6408, 0.7944, 0.6648, 0.6639, 0.6408, 0.6446, 0.6408, 0.6459, 0.6389, 0.6645, 0.6389, 0.6645, 0.6389, 0.6459, 0.6389, 0.6464, 0.637, 0.6658, 0.637, 0.7496, 0.613, 0.6464, 0.613, 0.6459, 0.6111, 0.7483, 0.6111, 0.7483, 0.6111, 0.6459, 0.6111, 0.6446, 0.6092, 0.7477, 0.6092, 0.6427, 0.637, 0.6427, 0.613, 0.6446, 0.613, 0.6446, 0.637, 0.6446, 0.637, 0.6446, 0.613, 0.6464, 0.613, 0.6464, 0.637, 0.875, 0.613, 0.7712, 0.613, 0.7706, 0.6111, 0.875, 0.6111, 0.875, 0.6111, 0.7706, 0.6111, 0.7693, 0.6092, 0.875, 0.6092, 0.7913, 0.6389, 0.7706, 0.6389, 0.7712, 0.637, 0.7926, 0.637, 0.7674, 0.637, 0.7674, 0.613, 0.7693, 0.613, 0.7693, 0.637, 0.7693, 0.637, 0.7693, 0.613, 0.7712, 0.613, 0.7712, 0.637, 0.7674, 0.613, 0.7496, 0.613, 0.7509, 0.6111, 0.768, 0.6111, 0.768, 0.6111, 0.7509, 0.6111, 0.7515, 0.6092, 0.7693, 0.6092, 0.8312, 0.5852, 0.7515, 0.5852, 0.7509, 0.5833, 0.8299, 0.5833, 0.8299, 0.5833, 0.7509, 0.5833, 0.7496, 0.5815, 0.8293, 0.5815, 0.7477, 0.6092, 0.7477, 0.5852, 0.7496, 0.5852, 0.7496, 0.6092, 0.7496, 0.6092, 0.7496, 0.5852, 0.7515, 0.5852, 0.7515, 0.6092, 0.7477, 0.5852, 0.7037, 0.5852, 0.705, 0.5833, 0.7483, 0.5833, 0.7483, 0.5833, 0.705, 0.5833, 0.7055, 0.5815, 0.7496, 0.5815, 0.7497, 0.5574, 0.7055, 0.5574, 0.705, 0.5556, 0.7484, 0.5556, 0.7484, 0.5556, 0.705, 0.5556, 0.7037, 0.5537, 0.7479, 0.5537, 0.7018, 0.5815, 0.7018, 0.5574, 0.7037, 0.5574, 0.7037, 0.5815, 0.7037, 0.5815, 0.7037, 0.5574, 0.7055, 0.5574, 0.7055, 0.5815, 0.875, 0.5852, 0.8312, 0.5852, 0.8325, 0.5833, 0.875, 0.5833, 0.875, 0.5833, 0.8325, 0.5833, 0.8331, 0.5815, 0.875, 0.5815, 0.875, 0.5574, 0.8331, 0.5574, 0.8325, 0.5556, 0.875, 0.5556, 0.875, 0.5556, 0.8325, 0.5556, 0.8312, 0.5537, 0.875, 0.5537, 0.8293, 0.5815, 0.8293, 0.5574, 0.8312, 0.5574, 0.8312, 0.5815, 0.8312, 0.5815, 0.8312, 0.5574, 0.8331, 0.5574, 0.8331, 0.5815, 0.7479, 0.5296, 0.6666, 0.5296, 0.6679, 0.5278, 0.7484, 0.5278, 0.7484, 0.5278, 0.6679, 0.5278, 0.6685, 0.5259, 0.7497, 0.5259, 0.6685, 0.5259, 0.6685, 0.5019, 0.79, 0.5019, 0.79, 0.5259, 0.7497, 0.5259, 0.7934, 0.5, 0.7937, 0.5019, 0.7937, 0.5259, 0.7918, 0.5259, 0.7918, 0.5, 0.875, 0.5296, 0.7918, 0.5296, 0.7931, 0.5278, 0.875, 0.5278, 0.875, 0.5278, 0.7931, 0.5278, 0.7937, 0.5259, 0.875, 0.5259, 0.7918, 0.5, 0.7918, 0.5259, 0.79, 0.5259, 0.79, 0.5019, 0.7903, 0.5, 0.7918, 0.5296, 0.7516, 0.5296, 0.751, 0.5278, 0.7905, 0.5278, 0.7905, 0.5278, 0.751, 0.5278, 0.7497, 0.5259, 0.79, 0.5259, 0.8293, 0.5574, 0.8116, 0.5574, 0.7761, 0.5574, 0.7497, 0.5574, 0.751, 0.5556, 0.8299, 0.5556, 0.8299, 0.5556, 0.751, 0.5556, 0.7516, 0.5537, 0.8312, 0.5537, 0.7516, 0.5296, 0.7516, 0.5537, 0.7497, 0.5537, 0.7497, 0.5296, 0.7497, 0.5296, 0.7497, 0.5537, 0.7479, 0.5537, 0.7479, 0.5296, 0.375, 0.0, 0.6231, 0.0, 0.625, 0.001907, 0.625, 0.02591, 0.6231, 0.02778, 0.375, 0.02778, 0.7283, 0.6408, 0.7209, 0.6462, 0.715, 0.6408, 0.7907, 0.6496, 0.7881, 0.6433, 0.7906, 0.6409, 0.7911, 0.6433, 0.7819, 0.6408, 0.7883, 0.6404, 0.7906, 0.6409, 0.7881, 0.6433, 0.7911, 0.6395, 0.7912, 0.6404, 0.7906, 0.6409, 0.7883, 0.6404, 0.792, 0.6408, 0.7911, 0.6433, 0.7906, 0.6409, 0.7912, 0.6404, 0.7907, 0.6648, 0.7907, 0.6496, 0.7911, 0.6433, 0.792, 0.6408, 0.7926, 0.6408, 0.7926, 0.6648, 0.6584, 0.5815, 0.6703, 0.578, 0.6777, 0.5815, 0.8116, 0.5574, 0.8025, 0.5619, 0.7761, 0.5574, 0.6231, 1.0, 0.625, 0.9588, 0.625, 0.9591, 0.625, 1.0, 0.625, 0.3316, 0.6231, 0.25, 0.625, 0.25, 0.625, 0.3313, 0.6231, 0.5, 0.625, 0.46, 0.625, 0.4603, 0.625, 0.5, 0.625, 0.832, 0.6231, 0.75, 0.625, 0.75, 0.625, 0.8317, 0.625, 0.9557, 0.625, 0.8352, 0.625, 0.8354, 0.625, 0.9554, 0.625, 0.4568, 0.625, 0.3347, 0.625, 0.335, 0.625, 0.4565, 0.375, 0.75, 0.6231, 0.75, 0.625, 0.832, 0.625, 0.8336, 0.625, 0.8352, 0.625, 0.9557, 0.625, 0.9573, 0.625, 0.9588, 0.6231, 1.0, 0.375, 1.0])
me_cube_001.update()

# ---- objects
ob_floor_tile = bpy.data.objects.new('floor-tile', me_cube_001)

# ---- transforms, parenting, visibility, modifiers, constraints
ob_floor_tile.location = (0.0, 0.0, 0.0)
ob_floor_tile.scale = (3.0, 3.0, 0.1)

# ---- collection membership
col_collection.objects.link(ob_floor_tile)

# ---- scene / render settings (as saved in the file)
scene.frame_start = 1; scene.frame_end = 250; scene.frame_set(1)
scene.render.engine = 'BLENDER_EEVEE_NEXT'
scene.cycles.sampling_pattern = 'TABULATED_SOBOL'
bpy.context.view_layer.update()

# ---- added for rendering (the .blend has no active camera and no usable light): camera, sun
cam_auto = bpy.data.cameras.new('AutoCamera')
cam_auto.lens = 50.0
cam_auto.sensor_width = 36.0
cam_auto.clip_end = 1000.0
ob_auto_camera = bpy.data.objects.new('AutoCamera', cam_auto)
scene.collection.objects.link(ob_auto_camera)
ob_auto_camera.location = (7.85297, -9.42357, 6.28238)
ob_auto_camera.rotation_euler = (1.09748, -7.21219e-08, 0.694738)
scene.camera = ob_auto_camera
light_auto_sun = bpy.data.lights.new('AutoSun', 'SUN')
light_auto_sun.energy = 3.0
light_auto_sun.angle = 0.0523599
ob_auto_sun = bpy.data.objects.new('AutoSun', light_auto_sun)
scene.collection.objects.link(ob_auto_sun)
ob_auto_sun.rotation_euler = (0.872665, 0.174533, 0.523599)
bpy.context.view_layer.update()
